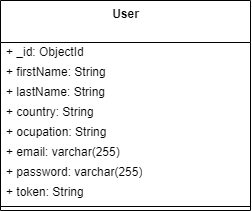

The diagram above was exported from draw.io. Its source (the exported page's mxGraphModel, read from the mxfile embedded in the PNG):
<mxGraphModel dx="1167" dy="602" grid="1" gridSize="16" guides="1" tooltips="1" connect="1" arrows="1" fold="1" page="1" pageScale="1" pageWidth="827" pageHeight="1169" math="0" shadow="0">
  <root>
    <mxCell id="0" />
    <mxCell id="1" parent="0" />
    <mxCell id="KZeL84E5pR66p2kANT3f-2" value="&lt;b&gt;User&lt;/b&gt;" style="swimlane;fontStyle=0;align=center;verticalAlign=top;childLayout=stackLayout;horizontal=1;startSize=42;horizontalStack=0;resizeParent=1;resizeParentMax=0;resizeLast=0;collapsible=0;marginBottom=0;html=1;" parent="1" vertex="1">
      <mxGeometry x="289" y="112" width="250" height="210" as="geometry" />
    </mxCell>
    <mxCell id="KZeL84E5pR66p2kANT3f-4" value="+ _id: ObjectId" style="text;html=1;strokeColor=none;fillColor=none;align=left;verticalAlign=middle;spacingLeft=4;spacingRight=4;overflow=hidden;rotatable=0;points=[[0,0.5],[1,0.5]];portConstraint=eastwest;" parent="KZeL84E5pR66p2kANT3f-2" vertex="1">
      <mxGeometry y="42" width="250" height="20" as="geometry" />
    </mxCell>
    <mxCell id="KZeL84E5pR66p2kANT3f-10" value="+ firstName: String&amp;nbsp;" style="text;html=1;strokeColor=none;fillColor=none;align=left;verticalAlign=middle;spacingLeft=4;spacingRight=4;overflow=hidden;rotatable=0;points=[[0,0.5],[1,0.5]];portConstraint=eastwest;" parent="KZeL84E5pR66p2kANT3f-2" vertex="1">
      <mxGeometry y="62" width="250" height="20" as="geometry" />
    </mxCell>
    <mxCell id="KZeL84E5pR66p2kANT3f-11" value="+ lastName: String" style="text;html=1;strokeColor=none;fillColor=none;align=left;verticalAlign=middle;spacingLeft=4;spacingRight=4;overflow=hidden;rotatable=0;points=[[0,0.5],[1,0.5]];portConstraint=eastwest;" parent="KZeL84E5pR66p2kANT3f-2" vertex="1">
      <mxGeometry y="82" width="250" height="20" as="geometry" />
    </mxCell>
    <mxCell id="KZeL84E5pR66p2kANT3f-12" value="+ country: String" style="text;html=1;strokeColor=none;fillColor=none;align=left;verticalAlign=middle;spacingLeft=4;spacingRight=4;overflow=hidden;rotatable=0;points=[[0,0.5],[1,0.5]];portConstraint=eastwest;" parent="KZeL84E5pR66p2kANT3f-2" vertex="1">
      <mxGeometry y="102" width="250" height="20" as="geometry" />
    </mxCell>
    <mxCell id="KZeL84E5pR66p2kANT3f-13" value="+ ocupation: String" style="text;html=1;strokeColor=none;fillColor=none;align=left;verticalAlign=middle;spacingLeft=4;spacingRight=4;overflow=hidden;rotatable=0;points=[[0,0.5],[1,0.5]];portConstraint=eastwest;" parent="KZeL84E5pR66p2kANT3f-2" vertex="1">
      <mxGeometry y="122" width="250" height="20" as="geometry" />
    </mxCell>
    <mxCell id="KZeL84E5pR66p2kANT3f-14" value="+ email: varchar(255)" style="text;html=1;strokeColor=none;fillColor=none;align=left;verticalAlign=middle;spacingLeft=4;spacingRight=4;overflow=hidden;rotatable=0;points=[[0,0.5],[1,0.5]];portConstraint=eastwest;" parent="KZeL84E5pR66p2kANT3f-2" vertex="1">
      <mxGeometry y="142" width="250" height="20" as="geometry" />
    </mxCell>
    <mxCell id="KZeL84E5pR66p2kANT3f-15" value="+ password: varchar(255)" style="text;html=1;strokeColor=none;fillColor=none;align=left;verticalAlign=middle;spacingLeft=4;spacingRight=4;overflow=hidden;rotatable=0;points=[[0,0.5],[1,0.5]];portConstraint=eastwest;" parent="KZeL84E5pR66p2kANT3f-2" vertex="1">
      <mxGeometry y="162" width="250" height="20" as="geometry" />
    </mxCell>
    <mxCell id="KZeL84E5pR66p2kANT3f-32" value="+ token: String" style="text;html=1;strokeColor=none;fillColor=none;align=left;verticalAlign=middle;spacingLeft=4;spacingRight=4;overflow=hidden;rotatable=0;points=[[0,0.5],[1,0.5]];portConstraint=eastwest;" parent="KZeL84E5pR66p2kANT3f-2" vertex="1">
      <mxGeometry y="182" width="250" height="20" as="geometry" />
    </mxCell>
    <mxCell id="KZeL84E5pR66p2kANT3f-7" value="" style="line;strokeWidth=1;fillColor=none;align=left;verticalAlign=middle;spacingTop=-1;spacingLeft=3;spacingRight=3;rotatable=0;labelPosition=right;points=[];portConstraint=eastwest;" parent="KZeL84E5pR66p2kANT3f-2" vertex="1">
      <mxGeometry y="202" width="250" height="8" as="geometry" />
    </mxCell>
  </root>
</mxGraphModel>